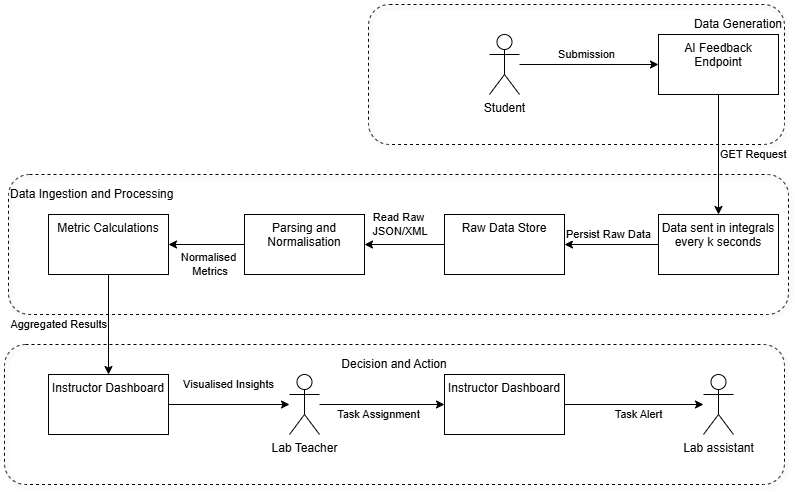

The diagram above was exported from draw.io. Its source (the exported page's mxGraphModel, read from the mxfile embedded in the PNG):
<mxGraphModel dx="1837" dy="666" grid="1" gridSize="10" guides="1" tooltips="1" connect="1" arrows="1" fold="1" page="1" pageScale="1" pageWidth="827" pageHeight="1169" math="0" shadow="0">
  <root>
    <mxCell id="0" />
    <mxCell id="1" parent="0" />
    <mxCell id="aq4nvoNAF-6XveqszYmQ-20" parent="1" style="rounded=1;whiteSpace=wrap;html=1;fillColor=none;align=right;dashed=1;shadow=1;" value="&lt;div&gt;&lt;br&gt;&lt;/div&gt;Data Generation&lt;div&gt;&lt;br&gt;&lt;/div&gt;&lt;div&gt;&lt;br&gt;&lt;/div&gt;&lt;div&gt;&lt;br&gt;&lt;/div&gt;&lt;div&gt;&lt;br&gt;&lt;/div&gt;&lt;div&gt;&lt;br&gt;&lt;/div&gt;&lt;div&gt;&lt;br&gt;&lt;/div&gt;&lt;div&gt;&lt;br&gt;&lt;/div&gt;&lt;div&gt;&lt;br&gt;&lt;/div&gt;" vertex="1">
      <mxGeometry height="140" width="416" x="270" y="130" as="geometry" />
    </mxCell>
    <mxCell id="aq4nvoNAF-6XveqszYmQ-35" parent="1" style="rounded=1;whiteSpace=wrap;html=1;fillColor=none;align=center;dashed=1;shadow=1;" value="Decision and Action&lt;div&gt;&lt;br&gt;&lt;/div&gt;&lt;div&gt;&lt;br&gt;&lt;/div&gt;&lt;div&gt;&lt;br&gt;&lt;/div&gt;&lt;div&gt;&lt;br&gt;&lt;/div&gt;&lt;div&gt;&lt;br&gt;&lt;/div&gt;&lt;div&gt;&lt;br&gt;&lt;/div&gt;&lt;div&gt;&lt;br&gt;&lt;/div&gt;" vertex="1">
      <mxGeometry height="140" width="780" x="-94" y="470" as="geometry" />
    </mxCell>
    <mxCell id="aq4nvoNAF-6XveqszYmQ-34" parent="1" style="rounded=1;whiteSpace=wrap;html=1;fillColor=none;align=left;dashed=1;shadow=1;" value="&lt;div&gt;&lt;br&gt;&lt;/div&gt;&lt;div&gt;Data Ingestion and Processing&lt;/div&gt;&lt;div&gt;&lt;br&gt;&lt;/div&gt;&lt;div&gt;&lt;br&gt;&lt;/div&gt;&lt;div&gt;&lt;br&gt;&lt;/div&gt;&lt;div&gt;&lt;br&gt;&lt;/div&gt;&lt;div&gt;&lt;br&gt;&lt;/div&gt;&lt;div&gt;&lt;br&gt;&lt;/div&gt;&lt;div&gt;&lt;br&gt;&lt;/div&gt;&lt;div&gt;&lt;br&gt;&lt;/div&gt;" vertex="1">
      <mxGeometry height="140" width="780" x="-90" y="300" as="geometry" />
    </mxCell>
    <mxCell id="aq4nvoNAF-6XveqszYmQ-5" edge="1" parent="1" source="aq4nvoNAF-6XveqszYmQ-1" style="edgeStyle=orthogonalEdgeStyle;rounded=0;orthogonalLoop=1;jettySize=auto;html=1;" target="aq4nvoNAF-6XveqszYmQ-4" value="Submission">
      <mxGeometry relative="1" x="-0.04" y="10" as="geometry">
        <mxPoint as="offset" />
      </mxGeometry>
    </mxCell>
    <mxCell id="aq4nvoNAF-6XveqszYmQ-1" parent="1" style="shape=umlActor;verticalLabelPosition=bottom;verticalAlign=top;html=1;outlineConnect=0;" value="Student&lt;div&gt;&lt;br&gt;&lt;/div&gt;" vertex="1">
      <mxGeometry height="60" width="30" x="391" y="160" as="geometry" />
    </mxCell>
    <mxCell id="aq4nvoNAF-6XveqszYmQ-7" edge="1" parent="1" source="aq4nvoNAF-6XveqszYmQ-4" style="edgeStyle=orthogonalEdgeStyle;rounded=0;orthogonalLoop=1;jettySize=auto;html=1;align=left;" target="aq4nvoNAF-6XveqszYmQ-6" value="GET Request">
      <mxGeometry relative="1" as="geometry" />
    </mxCell>
    <mxCell id="aq4nvoNAF-6XveqszYmQ-4" parent="1" style="whiteSpace=wrap;html=1;verticalAlign=top;" value="AI Feedback Endpoint" vertex="1">
      <mxGeometry height="60" width="120" x="560" y="160" as="geometry" />
    </mxCell>
    <mxCell id="aq4nvoNAF-6XveqszYmQ-9" edge="1" parent="1" source="aq4nvoNAF-6XveqszYmQ-6" style="edgeStyle=orthogonalEdgeStyle;rounded=0;orthogonalLoop=1;jettySize=auto;html=1;" target="aq4nvoNAF-6XveqszYmQ-8" value="Persist Raw Data">
      <mxGeometry relative="1" x="0.0638" y="-10" as="geometry">
        <mxPoint as="offset" />
      </mxGeometry>
    </mxCell>
    <mxCell id="aq4nvoNAF-6XveqszYmQ-6" parent="1" style="whiteSpace=wrap;html=1;verticalAlign=top;" value="Data sent in integrals every k seconds" vertex="1">
      <mxGeometry height="60" width="120" x="560" y="340" as="geometry" />
    </mxCell>
    <mxCell id="aq4nvoNAF-6XveqszYmQ-22" edge="1" parent="1" source="aq4nvoNAF-6XveqszYmQ-8" style="edgeStyle=orthogonalEdgeStyle;rounded=0;orthogonalLoop=1;jettySize=auto;html=1;" target="aq4nvoNAF-6XveqszYmQ-21" value="Read Raw&lt;div&gt;&amp;nbsp;JSON/XML&lt;/div&gt;">
      <mxGeometry relative="1" x="0.15" y="-20" as="geometry">
        <mxPoint as="offset" />
      </mxGeometry>
    </mxCell>
    <mxCell id="aq4nvoNAF-6XveqszYmQ-8" parent="1" style="whiteSpace=wrap;html=1;verticalAlign=top;" value="Raw Data Store" vertex="1">
      <mxGeometry height="60" width="120" x="346" y="340" as="geometry" />
    </mxCell>
    <mxCell id="aq4nvoNAF-6XveqszYmQ-29" edge="1" parent="1" source="aq4nvoNAF-6XveqszYmQ-10" style="edgeStyle=orthogonalEdgeStyle;rounded=0;orthogonalLoop=1;jettySize=auto;html=1;exitX=1;exitY=0.5;exitDx=0;exitDy=0;" target="aq4nvoNAF-6XveqszYmQ-28" value="Visualised Insights">
      <mxGeometry relative="1" x="-0.0083" y="20" as="geometry">
        <mxPoint as="offset" />
      </mxGeometry>
    </mxCell>
    <mxCell id="aq4nvoNAF-6XveqszYmQ-10" parent="1" style="whiteSpace=wrap;html=1;verticalAlign=top;" value="Instructor Dashboard" vertex="1">
      <mxGeometry height="60" width="120" x="-50" y="500" as="geometry" />
    </mxCell>
    <mxCell id="aq4nvoNAF-6XveqszYmQ-24" edge="1" parent="1" source="aq4nvoNAF-6XveqszYmQ-21" style="edgeStyle=orthogonalEdgeStyle;rounded=0;orthogonalLoop=1;jettySize=auto;html=1;" target="aq4nvoNAF-6XveqszYmQ-23" value="Normalised&lt;div&gt;&amp;nbsp;Metrics&lt;/div&gt;">
      <mxGeometry relative="1" x="-0.0526" y="20" as="geometry">
        <mxPoint as="offset" />
      </mxGeometry>
    </mxCell>
    <mxCell id="aq4nvoNAF-6XveqszYmQ-21" parent="1" style="whiteSpace=wrap;html=1;verticalAlign=top;" value="Parsing and Normalisation&lt;div&gt;&lt;br&gt;&lt;/div&gt;" vertex="1">
      <mxGeometry height="60" width="120" x="146" y="340" as="geometry" />
    </mxCell>
    <mxCell id="aq4nvoNAF-6XveqszYmQ-25" edge="1" parent="1" source="aq4nvoNAF-6XveqszYmQ-23" style="edgeStyle=orthogonalEdgeStyle;rounded=0;orthogonalLoop=1;jettySize=auto;html=1;entryX=0.5;entryY=0;entryDx=0;entryDy=0;align=right;" target="aq4nvoNAF-6XveqszYmQ-10" value="Aggregated Results">
      <mxGeometry relative="1" as="geometry" />
    </mxCell>
    <mxCell id="aq4nvoNAF-6XveqszYmQ-23" parent="1" style="whiteSpace=wrap;html=1;verticalAlign=top;" value="Metric Calculations" vertex="1">
      <mxGeometry height="60" width="120" x="-50" y="340" as="geometry" />
    </mxCell>
    <mxCell id="aq4nvoNAF-6XveqszYmQ-31" edge="1" parent="1" source="aq4nvoNAF-6XveqszYmQ-28" style="edgeStyle=orthogonalEdgeStyle;rounded=0;orthogonalLoop=1;jettySize=auto;html=1;" target="aq4nvoNAF-6XveqszYmQ-30" value="Task Assignment">
      <mxGeometry relative="1" x="-0.056" y="-10" as="geometry">
        <mxPoint as="offset" />
      </mxGeometry>
    </mxCell>
    <mxCell id="aq4nvoNAF-6XveqszYmQ-28" parent="1" style="shape=umlActor;verticalLabelPosition=bottom;verticalAlign=top;html=1;outlineConnect=0;" value="Lab Teacher" vertex="1">
      <mxGeometry height="60" width="30" x="191" y="500" as="geometry" />
    </mxCell>
    <mxCell id="aq4nvoNAF-6XveqszYmQ-33" edge="1" parent="1" source="aq4nvoNAF-6XveqszYmQ-30" style="edgeStyle=orthogonalEdgeStyle;rounded=0;orthogonalLoop=1;jettySize=auto;html=1;" target="aq4nvoNAF-6XveqszYmQ-32" value="Task Alert">
      <mxGeometry relative="1" x="0.0647" y="-10" as="geometry">
        <mxPoint as="offset" />
      </mxGeometry>
    </mxCell>
    <mxCell id="aq4nvoNAF-6XveqszYmQ-30" parent="1" style="whiteSpace=wrap;html=1;verticalAlign=top;" value="Instructor Dashboard&lt;div&gt;&lt;br&gt;&lt;/div&gt;" vertex="1">
      <mxGeometry height="60" width="120" x="346" y="500" as="geometry" />
    </mxCell>
    <mxCell id="aq4nvoNAF-6XveqszYmQ-32" parent="1" style="shape=umlActor;verticalLabelPosition=bottom;verticalAlign=top;html=1;outlineConnect=0;" value="Lab assistant" vertex="1">
      <mxGeometry height="60" width="30" x="605" y="500" as="geometry" />
    </mxCell>
  </root>
</mxGraphModel>